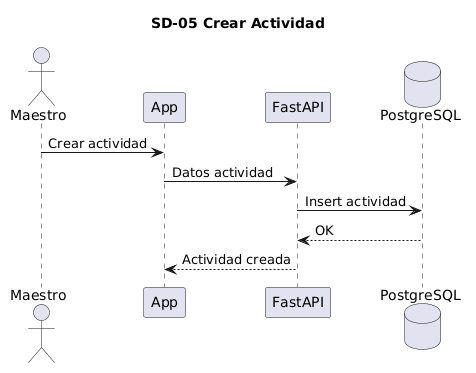

The diagram above was rendered by PlantUML. Its source (embedded in the PNG):
@startuml
title SD-05 Crear Actividad

actor Maestro

participant App

participant FastAPI

database PostgreSQL

Maestro -> App : Crear actividad

App -> FastAPI : Datos actividad

FastAPI -> PostgreSQL : Insert actividad

PostgreSQL --> FastAPI : OK

FastAPI --> App : Actividad creada
@enduml